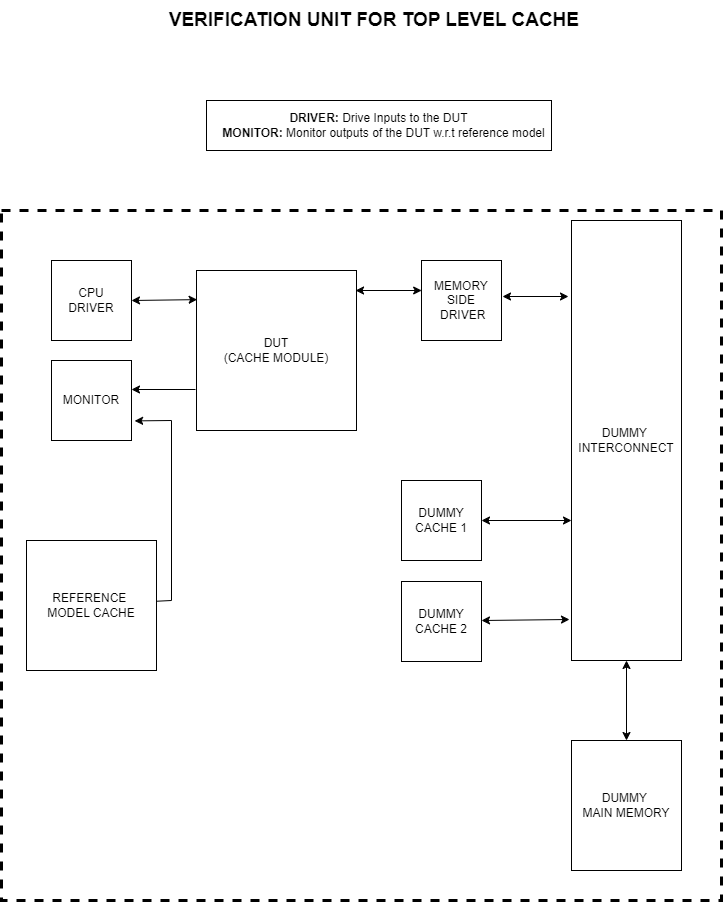

The diagram above was exported from draw.io. Its source (the exported page's mxGraphModel, read from the mxfile embedded in the PNG):
<mxGraphModel dx="1872" dy="1040" grid="1" gridSize="10" guides="1" tooltips="1" connect="1" arrows="1" fold="1" page="1" pageScale="1" pageWidth="850" pageHeight="1100" math="0" shadow="0">
  <root>
    <mxCell id="0" />
    <mxCell id="1" parent="0" />
    <mxCell id="i_MXRW7-bItddp5exqK1-31" value="&lt;b&gt;&lt;font style=&quot;font-size: 19px;&quot;&gt;VERIFICATION UNIT FOR TOP LEVEL CACHE&amp;nbsp;&lt;/font&gt;&lt;/b&gt;" style="text;html=1;align=center;verticalAlign=middle;resizable=0;points=[];autosize=1;strokeColor=none;fillColor=none;" parent="1" vertex="1">
      <mxGeometry x="220" y="80" width="440" height="40" as="geometry" />
    </mxCell>
    <mxCell id="q3KblddxIusKzjNZ73PJ-1" value="DUT&lt;br&gt;(CACHE MODULE)" style="whiteSpace=wrap;html=1;aspect=fixed;" vertex="1" parent="1">
      <mxGeometry x="260" y="350" width="160" height="160" as="geometry" />
    </mxCell>
    <mxCell id="q3KblddxIusKzjNZ73PJ-2" value="DUMMY&amp;nbsp;&lt;div&gt;INTERCONNECT&lt;/div&gt;" style="rounded=0;whiteSpace=wrap;html=1;" vertex="1" parent="1">
      <mxGeometry x="635" y="300" width="110" height="440" as="geometry" />
    </mxCell>
    <mxCell id="q3KblddxIusKzjNZ73PJ-3" value="MEMORY SIDE&lt;div&gt;&amp;nbsp;DRIVER&lt;/div&gt;" style="whiteSpace=wrap;html=1;aspect=fixed;" vertex="1" parent="1">
      <mxGeometry x="485" y="340" width="80" height="80" as="geometry" />
    </mxCell>
    <mxCell id="q3KblddxIusKzjNZ73PJ-4" value="CPU&lt;div&gt;DRIVER&lt;/div&gt;" style="whiteSpace=wrap;html=1;aspect=fixed;" vertex="1" parent="1">
      <mxGeometry x="115" y="340" width="80" height="80" as="geometry" />
    </mxCell>
    <mxCell id="q3KblddxIusKzjNZ73PJ-5" value="MONITOR" style="whiteSpace=wrap;html=1;aspect=fixed;" vertex="1" parent="1">
      <mxGeometry x="115" y="440" width="80" height="80" as="geometry" />
    </mxCell>
    <mxCell id="q3KblddxIusKzjNZ73PJ-6" value="" style="endArrow=classic;html=1;rounded=0;exitX=0.999;exitY=0.205;exitDx=0;exitDy=0;exitPerimeter=0;entryX=-0.004;entryY=0.179;entryDx=0;entryDy=0;entryPerimeter=0;" edge="1" parent="1">
      <mxGeometry width="50" height="50" relative="1" as="geometry">
        <mxPoint x="259" y="469" as="sourcePoint" />
        <mxPoint x="195" y="469" as="targetPoint" />
      </mxGeometry>
    </mxCell>
    <mxCell id="q3KblddxIusKzjNZ73PJ-7" value="DUMMY CACHE 1" style="whiteSpace=wrap;html=1;aspect=fixed;" vertex="1" parent="1">
      <mxGeometry x="465" y="560" width="80" height="80" as="geometry" />
    </mxCell>
    <mxCell id="q3KblddxIusKzjNZ73PJ-8" value="DUMMY CACHE 2" style="whiteSpace=wrap;html=1;aspect=fixed;" vertex="1" parent="1">
      <mxGeometry x="465" y="661" width="80" height="80" as="geometry" />
    </mxCell>
    <mxCell id="q3KblddxIusKzjNZ73PJ-9" value="" style="endArrow=classic;startArrow=classic;html=1;rounded=0;exitX=1;exitY=0.5;exitDx=0;exitDy=0;" edge="1" parent="1" source="q3KblddxIusKzjNZ73PJ-7">
      <mxGeometry width="50" height="50" relative="1" as="geometry">
        <mxPoint x="542" y="598" as="sourcePoint" />
        <mxPoint x="635" y="600" as="targetPoint" />
      </mxGeometry>
    </mxCell>
    <mxCell id="q3KblddxIusKzjNZ73PJ-10" value="" style="endArrow=classic;startArrow=classic;html=1;rounded=0;entryX=-0.017;entryY=0.695;entryDx=0;entryDy=0;entryPerimeter=0;exitX=1;exitY=0.5;exitDx=0;exitDy=0;" edge="1" parent="1">
      <mxGeometry width="50" height="50" relative="1" as="geometry">
        <mxPoint x="545" y="700" as="sourcePoint" />
        <mxPoint x="633" y="699" as="targetPoint" />
      </mxGeometry>
    </mxCell>
    <mxCell id="q3KblddxIusKzjNZ73PJ-11" value="DUMMY&amp;nbsp;&lt;div&gt;MAIN MEMORY&lt;/div&gt;" style="rounded=0;whiteSpace=wrap;html=1;" vertex="1" parent="1">
      <mxGeometry x="635" y="820" width="110" height="130" as="geometry" />
    </mxCell>
    <mxCell id="q3KblddxIusKzjNZ73PJ-12" value="" style="endArrow=classic;startArrow=classic;html=1;rounded=0;exitX=0.5;exitY=1;exitDx=0;exitDy=0;entryX=0.5;entryY=0;entryDx=0;entryDy=0;" edge="1" parent="1" source="q3KblddxIusKzjNZ73PJ-2" target="q3KblddxIusKzjNZ73PJ-11">
      <mxGeometry width="50" height="50" relative="1" as="geometry">
        <mxPoint x="645" y="780" as="sourcePoint" />
        <mxPoint x="715" y="780" as="targetPoint" />
      </mxGeometry>
    </mxCell>
    <mxCell id="q3KblddxIusKzjNZ73PJ-13" value="REFERENCE&amp;nbsp;&lt;div&gt;MODEL CACHE&lt;/div&gt;" style="whiteSpace=wrap;html=1;aspect=fixed;" vertex="1" parent="1">
      <mxGeometry x="90" y="620" width="130" height="130" as="geometry" />
    </mxCell>
    <mxCell id="q3KblddxIusKzjNZ73PJ-14" value="" style="endArrow=classic;html=1;rounded=0;entryX=1.039;entryY=0.63;entryDx=0;entryDy=0;entryPerimeter=0;exitX=1.005;exitY=0.467;exitDx=0;exitDy=0;exitPerimeter=0;" edge="1" parent="1" source="q3KblddxIusKzjNZ73PJ-13">
      <mxGeometry width="50" height="50" relative="1" as="geometry">
        <mxPoint x="49.289999999999964" y="652.75" as="sourcePoint" />
        <mxPoint x="198.12" y="500.4000000000001" as="targetPoint" />
        <Array as="points">
          <mxPoint x="235" y="680" />
          <mxPoint x="235" y="500" />
        </Array>
      </mxGeometry>
    </mxCell>
    <mxCell id="q3KblddxIusKzjNZ73PJ-15" value="&lt;b&gt;DRIVER:&amp;nbsp;&lt;/b&gt;Drive Inputs to the DUT&lt;div&gt;&lt;b&gt;&amp;nbsp; &amp;nbsp;MONITOR: &lt;/b&gt;Monitor outputs of the DUT w.r.t reference model&lt;/div&gt;" style="rounded=0;whiteSpace=wrap;html=1;fillColor=none;" vertex="1" parent="1">
      <mxGeometry x="270" y="180" width="345" height="50" as="geometry" />
    </mxCell>
    <mxCell id="q3KblddxIusKzjNZ73PJ-16" value="" style="endArrow=classic;startArrow=classic;html=1;rounded=0;entryX=0.004;entryY=0.182;entryDx=0;entryDy=0;entryPerimeter=0;" edge="1" parent="1" target="q3KblddxIusKzjNZ73PJ-1">
      <mxGeometry width="50" height="50" relative="1" as="geometry">
        <mxPoint x="195" y="380" as="sourcePoint" />
        <mxPoint x="245" y="330" as="targetPoint" />
      </mxGeometry>
    </mxCell>
    <mxCell id="q3KblddxIusKzjNZ73PJ-17" value="" style="endArrow=classic;startArrow=classic;html=1;rounded=0;exitX=0.994;exitY=0.125;exitDx=0;exitDy=0;exitPerimeter=0;entryX=0.002;entryY=0.375;entryDx=0;entryDy=0;entryPerimeter=0;" edge="1" parent="1" source="q3KblddxIusKzjNZ73PJ-1" target="q3KblddxIusKzjNZ73PJ-3">
      <mxGeometry width="50" height="50" relative="1" as="geometry">
        <mxPoint x="425" y="369" as="sourcePoint" />
        <mxPoint x="485" y="369" as="targetPoint" />
      </mxGeometry>
    </mxCell>
    <mxCell id="q3KblddxIusKzjNZ73PJ-18" value="" style="endArrow=classic;startArrow=classic;html=1;rounded=0;exitX=0.994;exitY=0.125;exitDx=0;exitDy=0;exitPerimeter=0;entryX=0.002;entryY=0.375;entryDx=0;entryDy=0;entryPerimeter=0;" edge="1" parent="1">
      <mxGeometry width="50" height="50" relative="1" as="geometry">
        <mxPoint x="566" y="376" as="sourcePoint" />
        <mxPoint x="632" y="376" as="targetPoint" />
      </mxGeometry>
    </mxCell>
    <mxCell id="q3KblddxIusKzjNZ73PJ-19" value="" style="endArrow=none;dashed=1;html=1;rounded=0;strokeWidth=3;" edge="1" parent="1">
      <mxGeometry width="50" height="50" relative="1" as="geometry">
        <mxPoint x="65" y="290" as="sourcePoint" />
        <mxPoint x="65" y="290" as="targetPoint" />
        <Array as="points">
          <mxPoint x="425" y="290" />
          <mxPoint x="785" y="290" />
          <mxPoint x="785" y="980" />
          <mxPoint x="65" y="980" />
        </Array>
      </mxGeometry>
    </mxCell>
  </root>
</mxGraphModel>